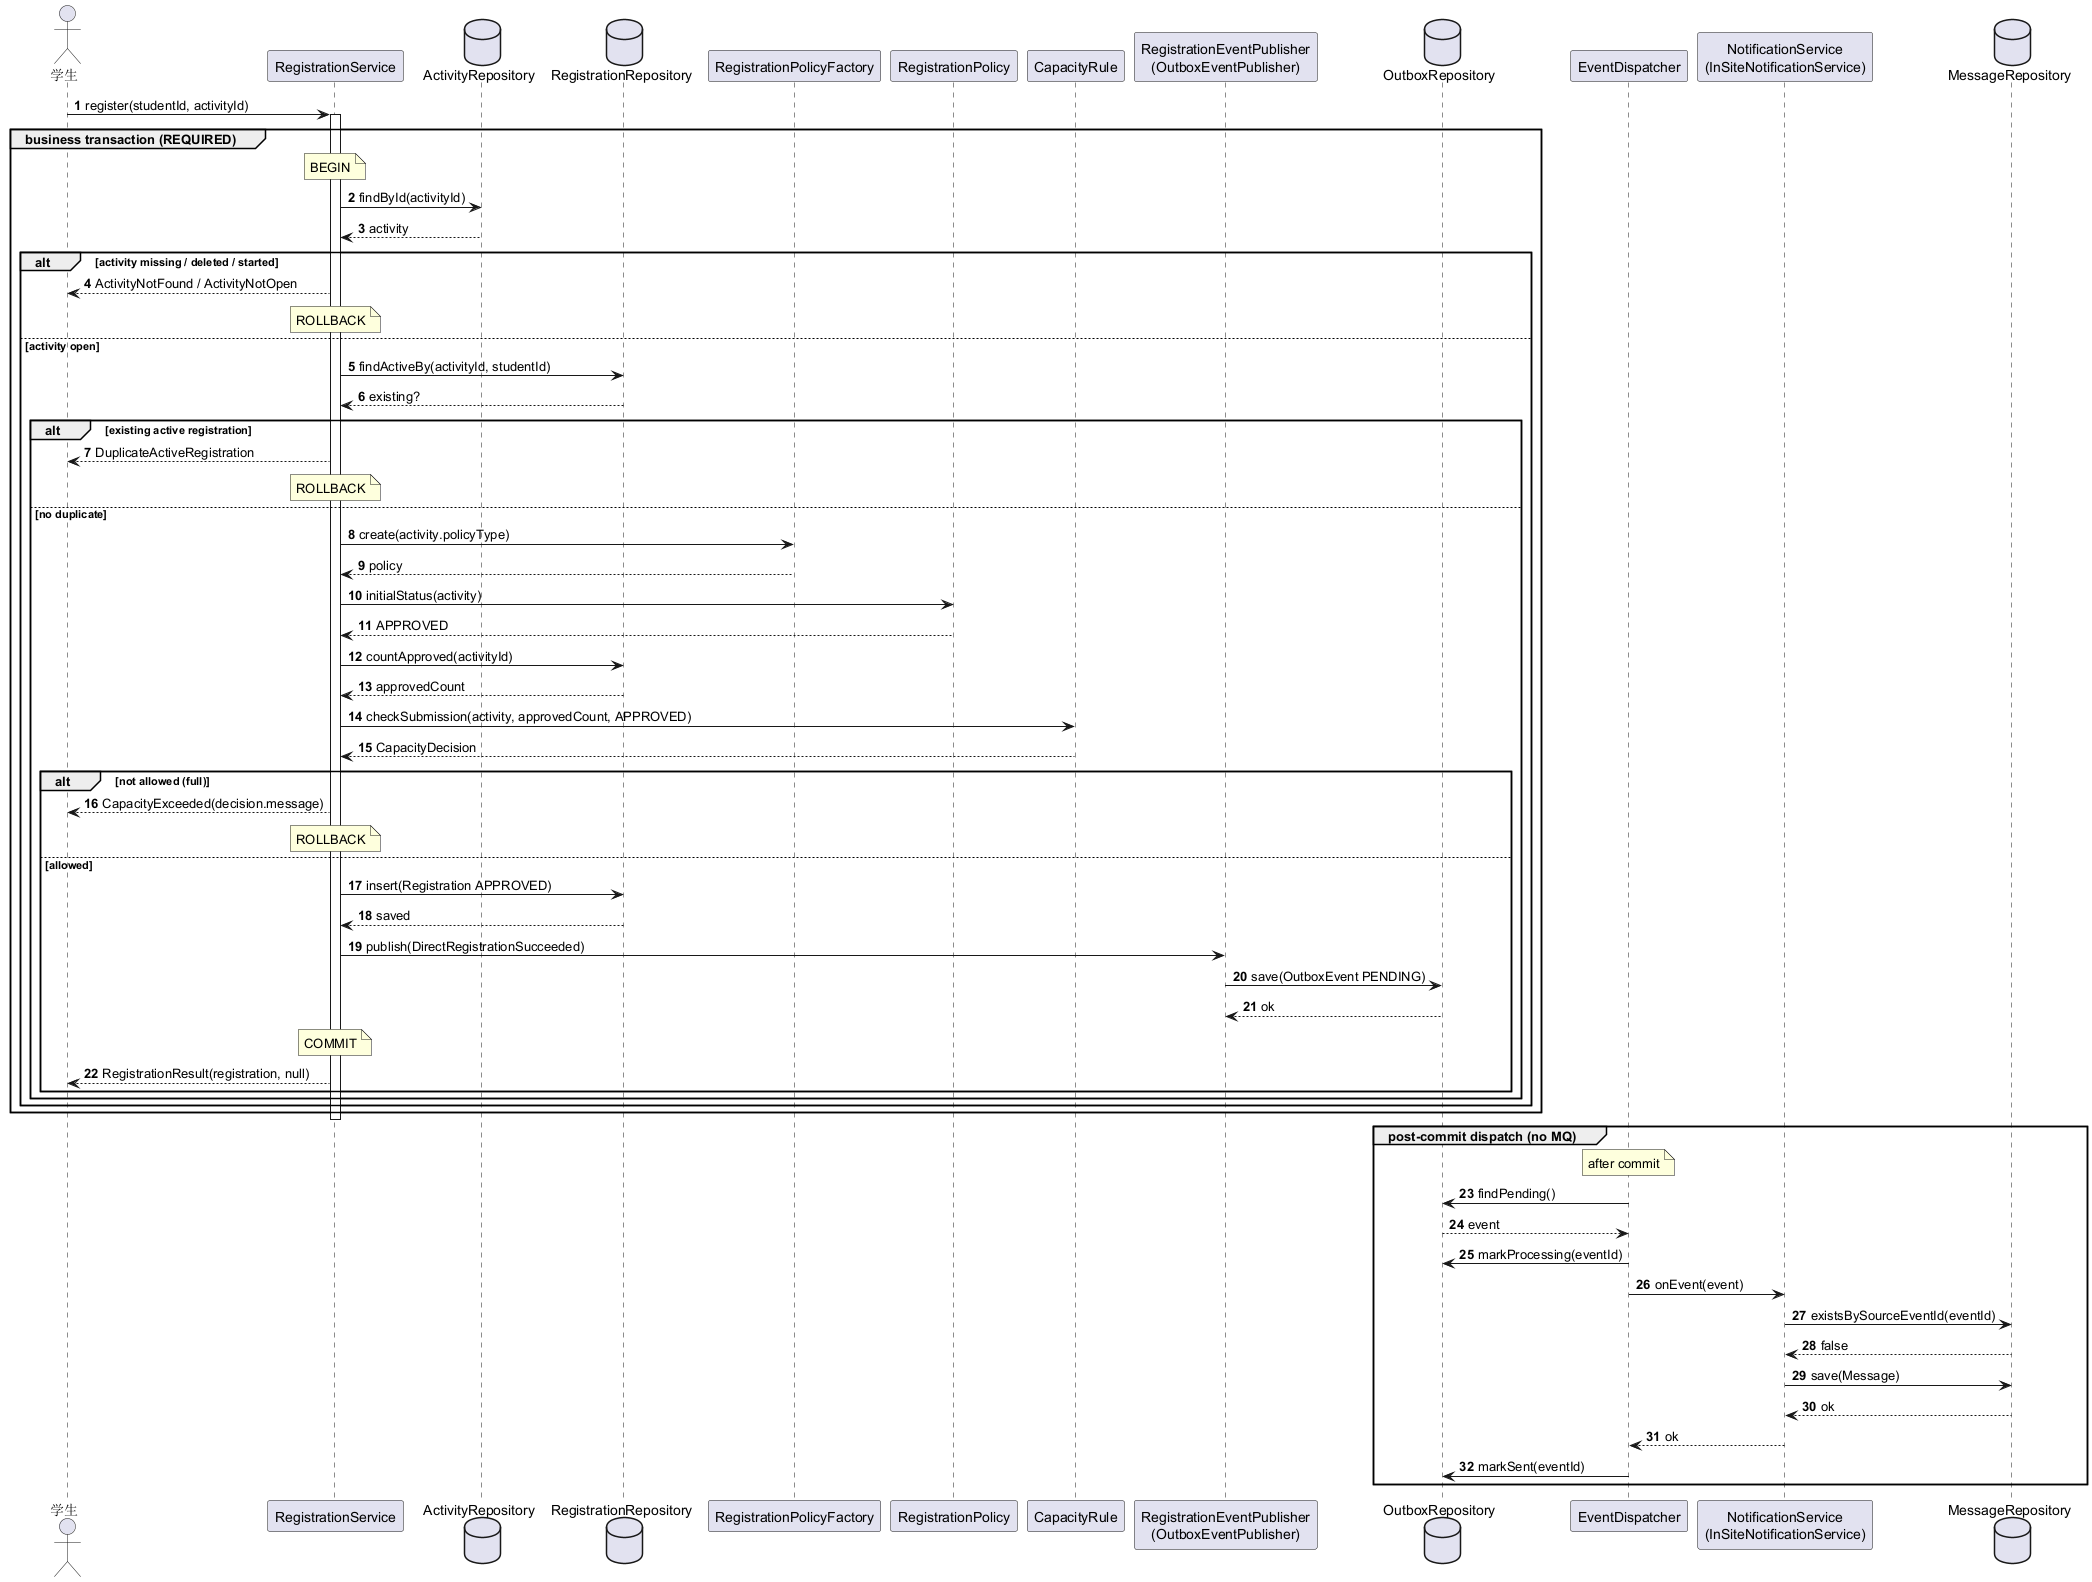

The diagram above was rendered by PlantUML. Its source (embedded in the PNG):
@startuml
autonumber
skinparam shadowing false

actor "学生" as Student
participant "RegistrationService" as RegSvc
database "ActivityRepository" as ActivityRepo
database "RegistrationRepository" as RegRepo
participant "RegistrationPolicyFactory" as PolicyFactory
participant "RegistrationPolicy" as Policy
participant "CapacityRule" as Capacity
participant "RegistrationEventPublisher\n(OutboxEventPublisher)" as Publisher
database "OutboxRepository" as OutboxRepo
participant "EventDispatcher" as Dispatcher
participant "NotificationService\n(InSiteNotificationService)" as Notif
database "MessageRepository" as MsgRepo

Student -> RegSvc : register(studentId, activityId)
activate RegSvc

group business transaction (REQUIRED)
  note over RegSvc : BEGIN
  RegSvc -> ActivityRepo : findById(activityId)
  ActivityRepo --> RegSvc : activity

  alt activity missing / deleted / started
    RegSvc --> Student : ActivityNotFound / ActivityNotOpen
    note over RegSvc : ROLLBACK
  else activity open
    RegSvc -> RegRepo : findActiveBy(activityId, studentId)
    RegRepo --> RegSvc : existing?

    alt existing active registration
      RegSvc --> Student : DuplicateActiveRegistration
      note over RegSvc : ROLLBACK
    else no duplicate
      RegSvc -> PolicyFactory : create(activity.policyType)
      PolicyFactory --> RegSvc : policy
      RegSvc -> Policy : initialStatus(activity)
      Policy --> RegSvc : APPROVED
      RegSvc -> RegRepo : countApproved(activityId)
      RegRepo --> RegSvc : approvedCount
      RegSvc -> Capacity : checkSubmission(activity, approvedCount, APPROVED)
      Capacity --> RegSvc : CapacityDecision

      alt not allowed (full)
        RegSvc --> Student : CapacityExceeded(decision.message)
        note over RegSvc : ROLLBACK
      else allowed
        RegSvc -> RegRepo : insert(Registration APPROVED)
        RegRepo --> RegSvc : saved
        RegSvc -> Publisher : publish(DirectRegistrationSucceeded)
        Publisher -> OutboxRepo : save(OutboxEvent PENDING)
        OutboxRepo --> Publisher : ok
        note over RegSvc : COMMIT
        RegSvc --> Student : RegistrationResult(registration, null)
      end
    end
  end
end

deactivate RegSvc

group post-commit dispatch (no MQ)
  note over Dispatcher : after commit
  Dispatcher -> OutboxRepo : findPending()
  OutboxRepo --> Dispatcher : event
  Dispatcher -> OutboxRepo : markProcessing(eventId)
  Dispatcher -> Notif : onEvent(event)
  Notif -> MsgRepo : existsBySourceEventId(eventId)
  MsgRepo --> Notif : false
  Notif -> MsgRepo : save(Message)
  MsgRepo --> Notif : ok
  Notif --> Dispatcher : ok
  Dispatcher -> OutboxRepo : markSent(eventId)
end

@enduml